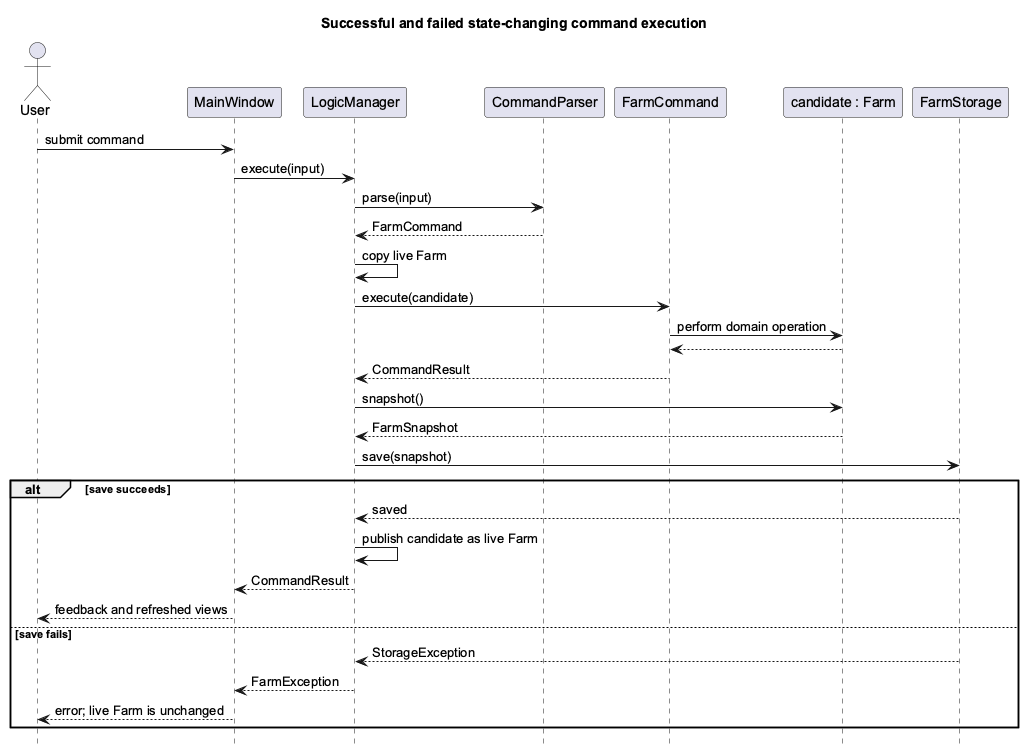

The diagram above was rendered by PlantUML. Its source (embedded in the PNG):
@startuml
title Successful and failed state-changing command execution

skinparam backgroundColor white
skinparam defaultFontName Arial
skinparam shadowing false
hide footbox

actor User
participant MainWindow
participant LogicManager
participant CommandParser
participant FarmCommand
participant "candidate : Farm" as Candidate
participant FarmStorage

User -> MainWindow : submit command
MainWindow -> LogicManager : execute(input)
LogicManager -> CommandParser : parse(input)
CommandParser --> LogicManager : FarmCommand
LogicManager -> LogicManager : copy live Farm
LogicManager -> FarmCommand : execute(candidate)
FarmCommand -> Candidate : perform domain operation
Candidate --> FarmCommand
FarmCommand --> LogicManager : CommandResult
LogicManager -> Candidate : snapshot()
Candidate --> LogicManager : FarmSnapshot
LogicManager -> FarmStorage : save(snapshot)

alt save succeeds
  FarmStorage --> LogicManager : saved
  LogicManager -> LogicManager : publish candidate as live Farm
  LogicManager --> MainWindow : CommandResult
  MainWindow --> User : feedback and refreshed views
else save fails
  FarmStorage --> LogicManager : StorageException
  LogicManager --> MainWindow : FarmException
  MainWindow --> User : error; live Farm is unchanged
end

@enduml